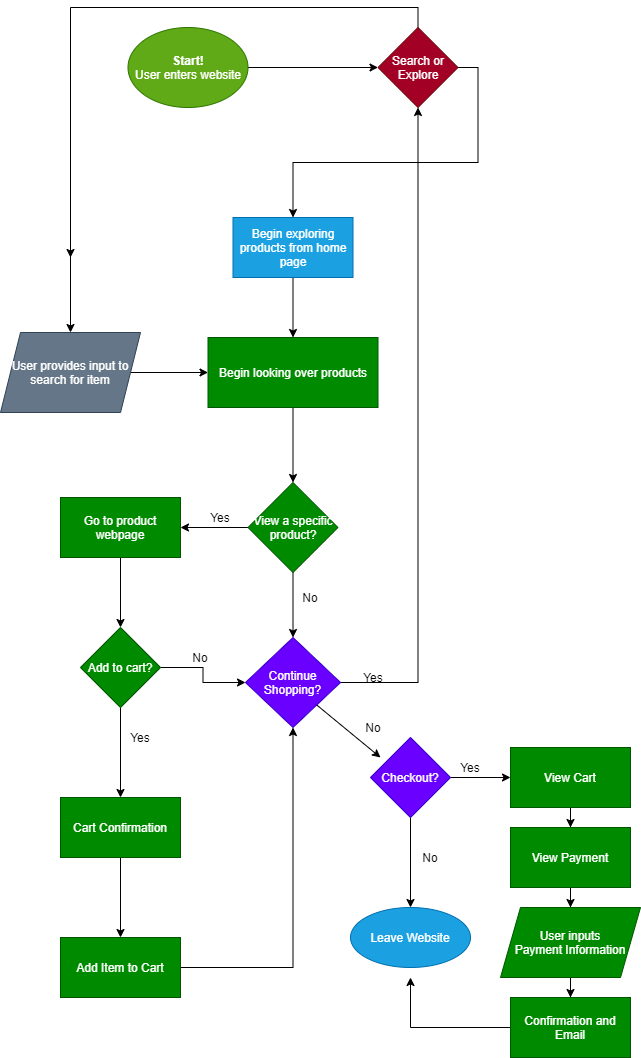

The diagram above was exported from draw.io. Its source (the exported page's mxGraphModel, read from the mxfile embedded in the PNG):
<mxGraphModel dx="1374" dy="542" grid="1" gridSize="10" guides="1" tooltips="1" connect="1" arrows="1" fold="1" page="1" pageScale="1" pageWidth="850" pageHeight="1100" math="0" shadow="0">
  <root>
    <mxCell id="0" />
    <mxCell id="1" parent="0" />
    <mxCell id="83" style="edgeStyle=orthogonalEdgeStyle;rounded=0;orthogonalLoop=1;jettySize=auto;html=1;entryX=0;entryY=0.5;entryDx=0;entryDy=0;" edge="1" parent="1" source="17" target="82">
      <mxGeometry relative="1" as="geometry" />
    </mxCell>
    <mxCell id="17" value="&lt;b&gt;Start!&lt;/b&gt;&lt;br&gt;User enters website" style="ellipse;whiteSpace=wrap;html=1;fillColor=#60a917;strokeColor=#2D7600;fontColor=#ffffff;" vertex="1" parent="1">
      <mxGeometry x="167.5" y="50" width="120" height="80" as="geometry" />
    </mxCell>
    <mxCell id="25" value="" style="edgeStyle=orthogonalEdgeStyle;rounded=0;orthogonalLoop=1;jettySize=auto;html=1;" edge="1" parent="1" target="24">
      <mxGeometry relative="1" as="geometry">
        <mxPoint x="110" y="260" as="sourcePoint" />
      </mxGeometry>
    </mxCell>
    <mxCell id="29" style="edgeStyle=orthogonalEdgeStyle;rounded=0;orthogonalLoop=1;jettySize=auto;html=1;" edge="1" parent="1" source="20" target="26">
      <mxGeometry relative="1" as="geometry" />
    </mxCell>
    <mxCell id="20" value="Begin exploring products from home page" style="whiteSpace=wrap;html=1;fontColor=#ffffff;strokeColor=#006EAF;fillColor=#1ba1e2;" vertex="1" parent="1">
      <mxGeometry x="272.5" y="240" width="120" height="60" as="geometry" />
    </mxCell>
    <mxCell id="27" value="" style="edgeStyle=orthogonalEdgeStyle;rounded=0;orthogonalLoop=1;jettySize=auto;html=1;" edge="1" parent="1" source="24" target="26">
      <mxGeometry relative="1" as="geometry" />
    </mxCell>
    <mxCell id="24" value="User provides input to search for item" style="shape=parallelogram;perimeter=parallelogramPerimeter;whiteSpace=wrap;html=1;fixedSize=1;fontColor=#ffffff;strokeColor=#314354;fillColor=#647687;" vertex="1" parent="1">
      <mxGeometry x="40" y="355" width="140" height="80" as="geometry" />
    </mxCell>
    <mxCell id="50" value="" style="edgeStyle=orthogonalEdgeStyle;rounded=0;orthogonalLoop=1;jettySize=auto;html=1;" edge="1" parent="1" source="26" target="49">
      <mxGeometry relative="1" as="geometry" />
    </mxCell>
    <mxCell id="26" value="Begin looking over products" style="whiteSpace=wrap;html=1;strokeColor=#005700;fillColor=#008a00;fontColor=#ffffff;" vertex="1" parent="1">
      <mxGeometry x="247.5" y="360" width="170" height="70" as="geometry" />
    </mxCell>
    <mxCell id="52" value="" style="edgeStyle=orthogonalEdgeStyle;rounded=0;orthogonalLoop=1;jettySize=auto;html=1;" edge="1" parent="1" source="49" target="51">
      <mxGeometry relative="1" as="geometry" />
    </mxCell>
    <mxCell id="71" style="edgeStyle=orthogonalEdgeStyle;rounded=0;orthogonalLoop=1;jettySize=auto;html=1;exitX=0.5;exitY=1;exitDx=0;exitDy=0;entryX=0.5;entryY=0;entryDx=0;entryDy=0;" edge="1" parent="1" source="49" target="69">
      <mxGeometry relative="1" as="geometry" />
    </mxCell>
    <mxCell id="49" value="View a specific product?" style="rhombus;whiteSpace=wrap;html=1;fontColor=#ffffff;strokeColor=#005700;fillColor=#008a00;" vertex="1" parent="1">
      <mxGeometry x="287.5" y="505" width="90" height="90" as="geometry" />
    </mxCell>
    <mxCell id="58" value="" style="edgeStyle=orthogonalEdgeStyle;rounded=0;orthogonalLoop=1;jettySize=auto;html=1;" edge="1" parent="1" source="51" target="57">
      <mxGeometry relative="1" as="geometry" />
    </mxCell>
    <mxCell id="51" value="Go to product webpage" style="whiteSpace=wrap;html=1;fontColor=#ffffff;strokeColor=#005700;fillColor=#008a00;" vertex="1" parent="1">
      <mxGeometry x="100" y="520" width="120" height="60" as="geometry" />
    </mxCell>
    <mxCell id="56" value="Yes" style="text;html=1;strokeColor=none;fillColor=none;align=center;verticalAlign=middle;whiteSpace=wrap;rounded=0;" vertex="1" parent="1">
      <mxGeometry x="240" y="530" width="40" height="20" as="geometry" />
    </mxCell>
    <mxCell id="60" value="" style="edgeStyle=orthogonalEdgeStyle;rounded=0;orthogonalLoop=1;jettySize=auto;html=1;" edge="1" parent="1" source="57" target="59">
      <mxGeometry relative="1" as="geometry" />
    </mxCell>
    <mxCell id="72" style="edgeStyle=orthogonalEdgeStyle;rounded=0;orthogonalLoop=1;jettySize=auto;html=1;entryX=0;entryY=0.5;entryDx=0;entryDy=0;" edge="1" parent="1" source="57" target="69">
      <mxGeometry relative="1" as="geometry" />
    </mxCell>
    <mxCell id="57" value="Add to cart?" style="rhombus;whiteSpace=wrap;html=1;fontColor=#ffffff;strokeColor=#005700;fillColor=#008a00;" vertex="1" parent="1">
      <mxGeometry x="120" y="650" width="80" height="80" as="geometry" />
    </mxCell>
    <mxCell id="75" value="" style="edgeStyle=orthogonalEdgeStyle;rounded=0;orthogonalLoop=1;jettySize=auto;html=1;" edge="1" parent="1" source="59" target="74">
      <mxGeometry relative="1" as="geometry" />
    </mxCell>
    <mxCell id="59" value="Cart Confirmation" style="whiteSpace=wrap;html=1;fontColor=#ffffff;strokeColor=#005700;fillColor=#008a00;" vertex="1" parent="1">
      <mxGeometry x="100" y="820" width="120" height="60" as="geometry" />
    </mxCell>
    <mxCell id="61" value="Yes" style="text;html=1;strokeColor=none;fillColor=none;align=center;verticalAlign=middle;whiteSpace=wrap;rounded=0;" vertex="1" parent="1">
      <mxGeometry x="160" y="750" width="40" height="20" as="geometry" />
    </mxCell>
    <mxCell id="65" value="No" style="text;html=1;strokeColor=none;fillColor=none;align=center;verticalAlign=middle;whiteSpace=wrap;rounded=0;" vertex="1" parent="1">
      <mxGeometry x="330" y="610" width="40" height="20" as="geometry" />
    </mxCell>
    <mxCell id="67" value="No" style="text;html=1;strokeColor=none;fillColor=none;align=center;verticalAlign=middle;whiteSpace=wrap;rounded=0;" vertex="1" parent="1">
      <mxGeometry x="220" y="670" width="40" height="20" as="geometry" />
    </mxCell>
    <mxCell id="81" style="edgeStyle=orthogonalEdgeStyle;rounded=0;orthogonalLoop=1;jettySize=auto;html=1;exitX=1;exitY=0.5;exitDx=0;exitDy=0;" edge="1" parent="1" source="69" target="82">
      <mxGeometry relative="1" as="geometry">
        <mxPoint x="460" y="140" as="targetPoint" />
      </mxGeometry>
    </mxCell>
    <mxCell id="69" value="Continue Shopping?" style="rhombus;whiteSpace=wrap;html=1;fillColor=#6a00ff;strokeColor=#3700CC;fontColor=#ffffff;" vertex="1" parent="1">
      <mxGeometry x="285" y="660" width="95" height="90" as="geometry" />
    </mxCell>
    <mxCell id="76" style="edgeStyle=orthogonalEdgeStyle;rounded=0;orthogonalLoop=1;jettySize=auto;html=1;entryX=0.5;entryY=1;entryDx=0;entryDy=0;" edge="1" parent="1" source="74" target="69">
      <mxGeometry relative="1" as="geometry" />
    </mxCell>
    <mxCell id="74" value="Add Item to Cart" style="whiteSpace=wrap;html=1;fontColor=#ffffff;strokeColor=#005700;fillColor=#008a00;" vertex="1" parent="1">
      <mxGeometry x="100" y="960" width="120" height="60" as="geometry" />
    </mxCell>
    <mxCell id="86" style="edgeStyle=orthogonalEdgeStyle;rounded=0;orthogonalLoop=1;jettySize=auto;html=1;exitX=1;exitY=0.5;exitDx=0;exitDy=0;entryX=0.5;entryY=0;entryDx=0;entryDy=0;" edge="1" parent="1" source="82" target="20">
      <mxGeometry relative="1" as="geometry" />
    </mxCell>
    <mxCell id="87" style="edgeStyle=orthogonalEdgeStyle;rounded=0;orthogonalLoop=1;jettySize=auto;html=1;exitX=0.5;exitY=0;exitDx=0;exitDy=0;" edge="1" parent="1" source="82">
      <mxGeometry relative="1" as="geometry">
        <mxPoint x="110" y="280" as="targetPoint" />
      </mxGeometry>
    </mxCell>
    <mxCell id="82" value="Search or Explore" style="rhombus;whiteSpace=wrap;html=1;fillColor=#a20025;strokeColor=#6F0000;fontColor=#ffffff;" vertex="1" parent="1">
      <mxGeometry x="417.5" y="50" width="80" height="80" as="geometry" />
    </mxCell>
    <mxCell id="84" value="Yes" style="text;html=1;strokeColor=none;fillColor=none;align=center;verticalAlign=middle;whiteSpace=wrap;rounded=0;" vertex="1" parent="1">
      <mxGeometry x="392.5" y="690" width="40" height="20" as="geometry" />
    </mxCell>
    <mxCell id="89" value="" style="endArrow=classic;html=1;exitX=1;exitY=1;exitDx=0;exitDy=0;" edge="1" parent="1" source="69">
      <mxGeometry width="50" height="50" relative="1" as="geometry">
        <mxPoint x="460" y="790" as="sourcePoint" />
        <mxPoint x="420" y="780" as="targetPoint" />
      </mxGeometry>
    </mxCell>
    <mxCell id="90" value="No" style="text;html=1;strokeColor=none;fillColor=none;align=center;verticalAlign=middle;whiteSpace=wrap;rounded=0;" vertex="1" parent="1">
      <mxGeometry x="392.5" y="740" width="40" height="20" as="geometry" />
    </mxCell>
    <mxCell id="94" value="" style="edgeStyle=orthogonalEdgeStyle;rounded=0;orthogonalLoop=1;jettySize=auto;html=1;" edge="1" parent="1" source="92" target="93">
      <mxGeometry relative="1" as="geometry" />
    </mxCell>
    <mxCell id="97" value="" style="edgeStyle=orthogonalEdgeStyle;rounded=0;orthogonalLoop=1;jettySize=auto;html=1;" edge="1" parent="1" source="92" target="96">
      <mxGeometry relative="1" as="geometry" />
    </mxCell>
    <mxCell id="92" value="Checkout?" style="rhombus;whiteSpace=wrap;html=1;fillColor=#6a00ff;strokeColor=#3700CC;fontColor=#ffffff;" vertex="1" parent="1">
      <mxGeometry x="410" y="760" width="80" height="80" as="geometry" />
    </mxCell>
    <mxCell id="93" value="Leave Website" style="ellipse;whiteSpace=wrap;html=1;fontColor=#ffffff;strokeColor=#006EAF;fillColor=#1ba1e2;" vertex="1" parent="1">
      <mxGeometry x="390" y="930" width="120" height="60" as="geometry" />
    </mxCell>
    <mxCell id="95" value="No" style="text;html=1;strokeColor=none;fillColor=none;align=center;verticalAlign=middle;whiteSpace=wrap;rounded=0;" vertex="1" parent="1">
      <mxGeometry x="450" y="870" width="40" height="20" as="geometry" />
    </mxCell>
    <mxCell id="100" value="" style="edgeStyle=orthogonalEdgeStyle;rounded=0;orthogonalLoop=1;jettySize=auto;html=1;" edge="1" parent="1" source="96" target="99">
      <mxGeometry relative="1" as="geometry" />
    </mxCell>
    <mxCell id="96" value="View Cart" style="whiteSpace=wrap;html=1;fontColor=#ffffff;strokeColor=#005700;fillColor=#008a00;" vertex="1" parent="1">
      <mxGeometry x="550" y="770" width="120" height="60" as="geometry" />
    </mxCell>
    <mxCell id="98" value="Yes" style="text;html=1;strokeColor=none;fillColor=none;align=center;verticalAlign=middle;whiteSpace=wrap;rounded=0;" vertex="1" parent="1">
      <mxGeometry x="490" y="780" width="40" height="20" as="geometry" />
    </mxCell>
    <mxCell id="104" value="" style="edgeStyle=orthogonalEdgeStyle;rounded=0;orthogonalLoop=1;jettySize=auto;html=1;" edge="1" parent="1" source="99" target="103">
      <mxGeometry relative="1" as="geometry" />
    </mxCell>
    <mxCell id="99" value="View Payment" style="whiteSpace=wrap;html=1;fontColor=#ffffff;strokeColor=#005700;fillColor=#008a00;" vertex="1" parent="1">
      <mxGeometry x="550" y="850" width="120" height="60" as="geometry" />
    </mxCell>
    <mxCell id="106" value="" style="edgeStyle=orthogonalEdgeStyle;rounded=0;orthogonalLoop=1;jettySize=auto;html=1;" edge="1" parent="1" source="103" target="105">
      <mxGeometry relative="1" as="geometry" />
    </mxCell>
    <mxCell id="103" value="User inputs&lt;br&gt;Payment Information" style="shape=parallelogram;perimeter=parallelogramPerimeter;whiteSpace=wrap;html=1;fixedSize=1;fontColor=#ffffff;strokeColor=#005700;fillColor=#008a00;" vertex="1" parent="1">
      <mxGeometry x="540" y="930" width="140" height="70" as="geometry" />
    </mxCell>
    <mxCell id="107" style="edgeStyle=orthogonalEdgeStyle;rounded=0;orthogonalLoop=1;jettySize=auto;html=1;" edge="1" parent="1" source="105">
      <mxGeometry relative="1" as="geometry">
        <mxPoint x="450" y="1000" as="targetPoint" />
      </mxGeometry>
    </mxCell>
    <mxCell id="105" value="Confirmation and Email" style="whiteSpace=wrap;html=1;fontColor=#ffffff;strokeColor=#005700;fillColor=#008a00;" vertex="1" parent="1">
      <mxGeometry x="550" y="1020" width="120" height="60" as="geometry" />
    </mxCell>
  </root>
</mxGraphModel>